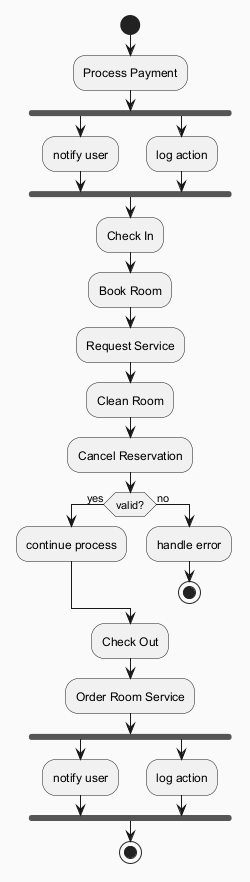

The diagram above was rendered by PlantUML. Its source (embedded in the PNG):
@startuml
skinparam backgroundColor #FAFAFA
skinparam classBackgroundColor #FFF3E0
skinparam classBorderColor #E65100
start
:Process Payment;
fork
:notify user;
fork again
:log action;
end fork
:Check In;
:Book Room;
:Request Service;
:Clean Room;
:Cancel Reservation;
if (valid?) then (yes)
:continue process;
else (no)
:handle error;
stop
endif
:Check Out;
:Order Room Service;
fork
:notify user;
fork again
:log action;
end fork
stop
@enduml